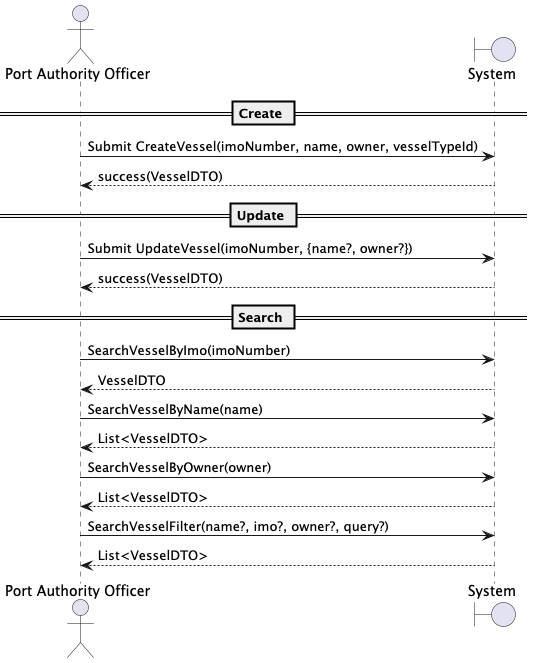

The diagram above was rendered by PlantUML. Its source (embedded in the PNG):
@startuml
actor "Port Authority Officer" as Officer
boundary "System" as System

== Create ==
Officer -> System : Submit CreateVessel(imoNumber, name, owner, vesselTypeId)
System --> Officer : success(VesselDTO)

== Update ==
Officer -> System : Submit UpdateVessel(imoNumber, {name?, owner?})
System --> Officer : success(VesselDTO)

== Search ==
Officer -> System : SearchVesselByImo(imoNumber)
System --> Officer : VesselDTO

Officer -> System : SearchVesselByName(name)
System --> Officer : List<VesselDTO>

Officer -> System : SearchVesselByOwner(owner)
System --> Officer : List<VesselDTO>

Officer -> System : SearchVesselFilter(name?, imo?, owner?, query?)
System --> Officer : List<VesselDTO>
@enduml